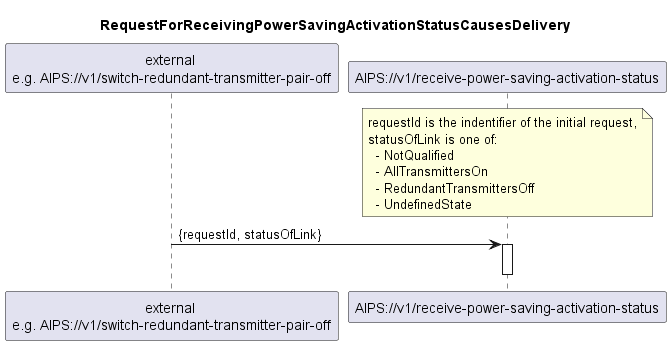

The diagram above was rendered by PlantUML. Its source (embedded in the PNG):
@startuml 405_receivePowerSavingActivationStatus
skinparam responseMessageBelowArrow true

title
RequestForReceivingPowerSavingActivationStatusCausesDelivery
end title

participant "external \ne.g. AIPS://v1/switch-redundant-transmitter-pair-off" as requestor
participant "AIPS://v1/receive-power-saving-activation-status" as delivery


note over delivery
  requestId is the indentifier of the initial request,
  statusOfLink is one of:
    - NotQualified
    - AllTransmittersOn
    - RedundantTransmittersOff
    - UndefinedState
end note
requestor -> delivery: {requestId, statusOfLink}
activate delivery

deactivate delivery

@enduml